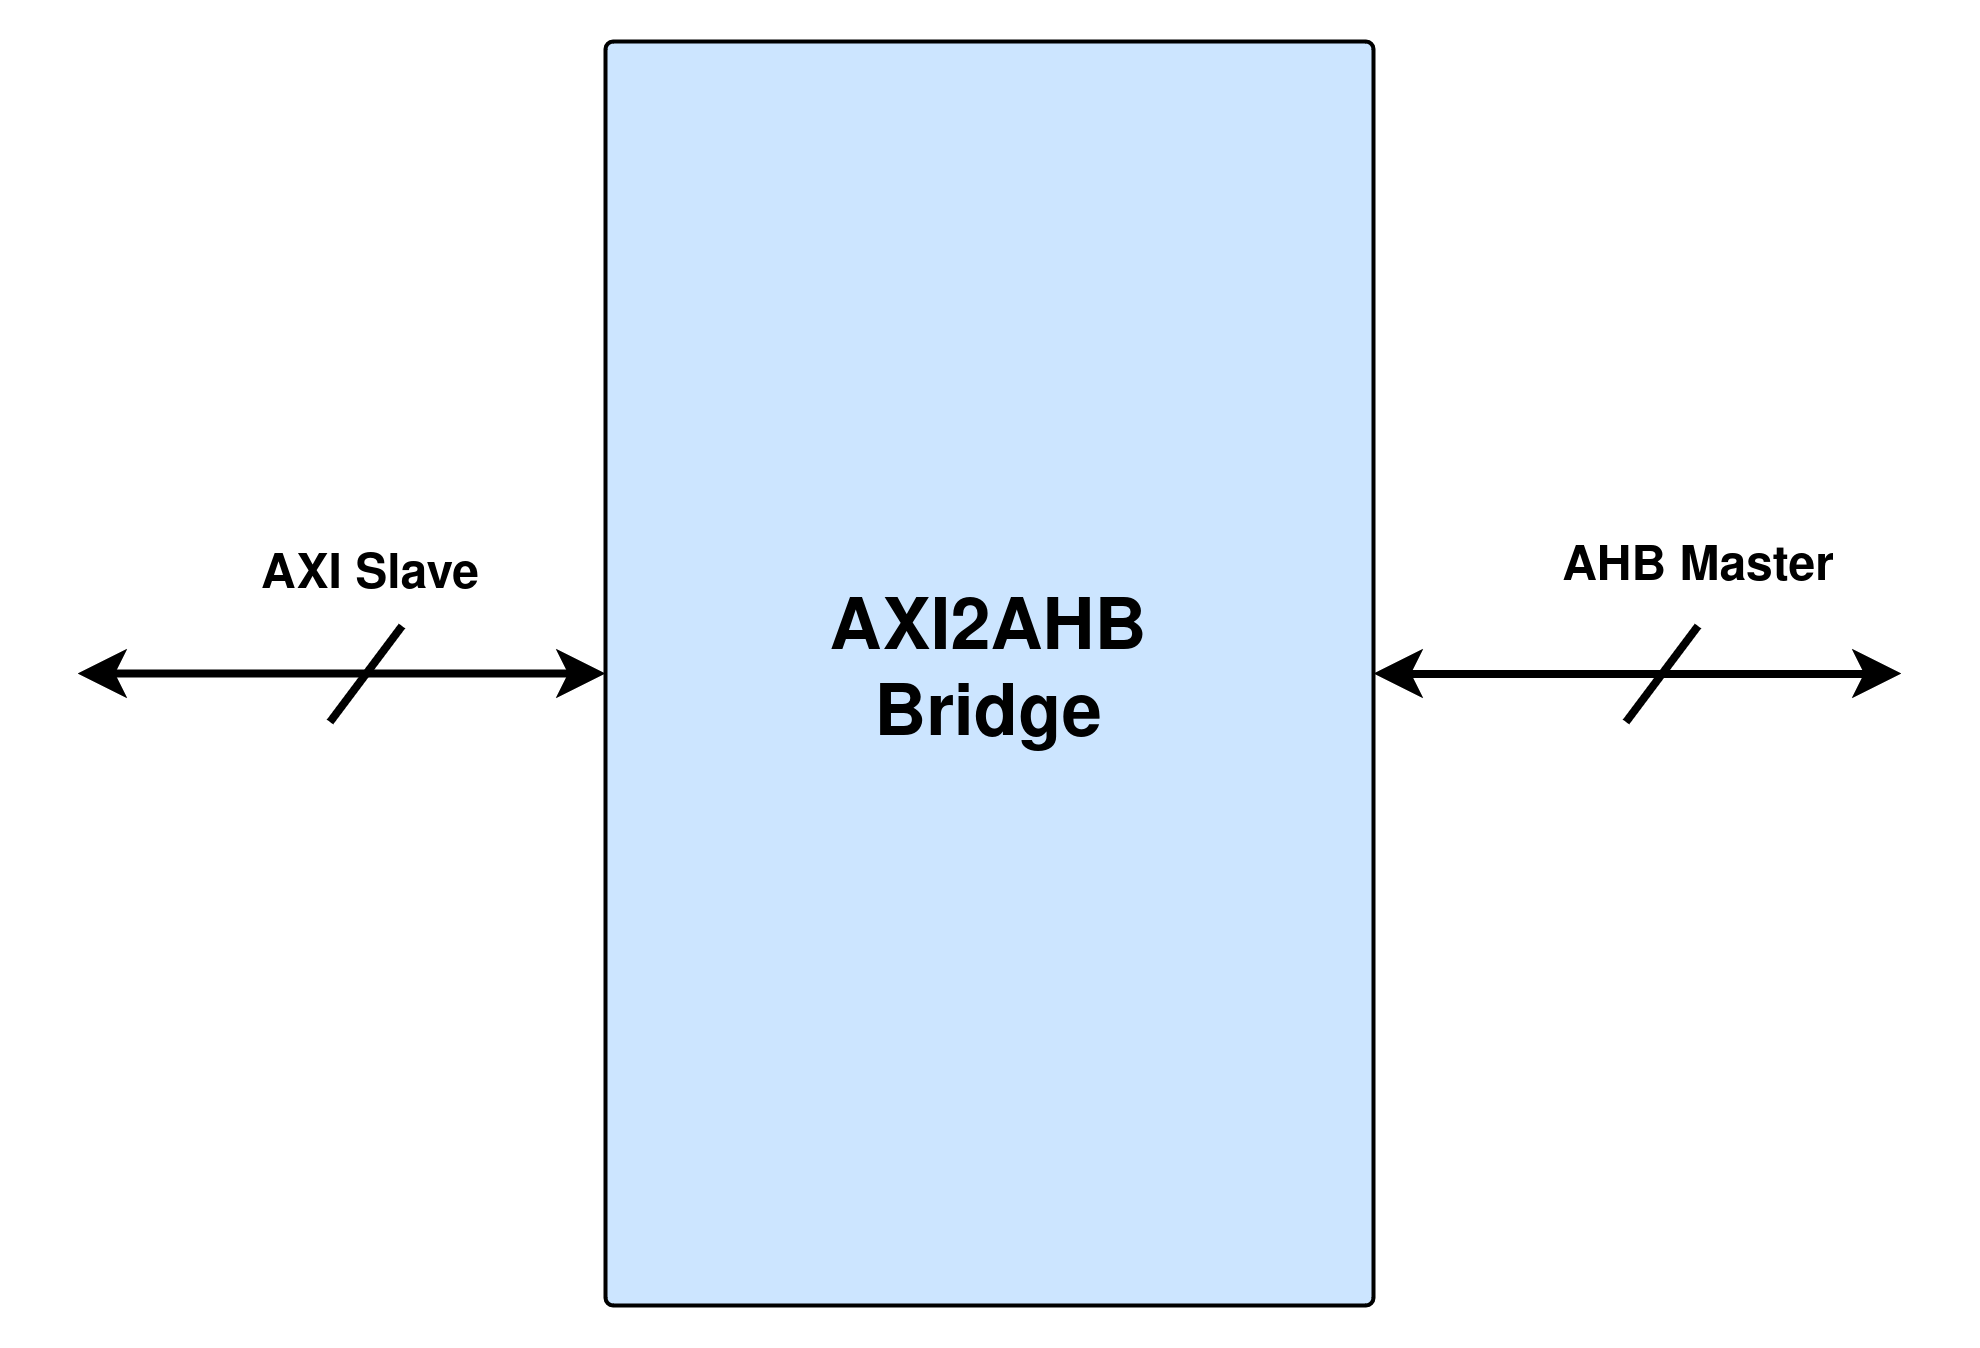

The diagram above was exported from draw.io. Its source (the exported page's mxGraphModel, read from the mxfile embedded in the PNG):
<mxGraphModel dx="1180" dy="749" grid="0" gridSize="10" guides="1" tooltips="1" connect="1" arrows="1" fold="1" page="1" pageScale="1" pageWidth="850" pageHeight="1100" math="0" shadow="0">
  <root>
    <mxCell id="0" />
    <mxCell id="1" parent="0" />
    <mxCell id="NJpPyZguYADiwpBUDos--1" style="edgeStyle=orthogonalEdgeStyle;rounded=0;orthogonalLoop=1;jettySize=auto;html=1;startArrow=classic;startFill=1;strokeWidth=2;" parent="1" source="NJpPyZguYADiwpBUDos--2" edge="1">
      <mxGeometry relative="1" as="geometry">
        <mxPoint x="192" y="313" as="targetPoint" />
      </mxGeometry>
    </mxCell>
    <mxCell id="NJpPyZguYADiwpBUDos--2" value="&lt;b style=&quot;font-size: 18px;&quot;&gt;AXI2AHB&lt;br&gt;Bridge&lt;/b&gt;" style="rounded=1;whiteSpace=wrap;html=1;arcSize=1;strokeColor=#000000;fillColor=#CCE5FF;" parent="1" vertex="1">
      <mxGeometry x="324" y="155" width="192" height="316" as="geometry" />
    </mxCell>
    <mxCell id="NJpPyZguYADiwpBUDos--3" value="" style="endArrow=none;html=1;rounded=0;strokeWidth=2;" parent="1" edge="1">
      <mxGeometry width="50" height="50" relative="1" as="geometry">
        <mxPoint x="255" y="325" as="sourcePoint" />
        <mxPoint x="273" y="301" as="targetPoint" />
      </mxGeometry>
    </mxCell>
    <mxCell id="NJpPyZguYADiwpBUDos--4" style="edgeStyle=orthogonalEdgeStyle;rounded=0;orthogonalLoop=1;jettySize=auto;html=1;startArrow=classic;startFill=1;strokeWidth=2;" parent="1" edge="1">
      <mxGeometry relative="1" as="geometry">
        <mxPoint x="516" y="313" as="targetPoint" />
        <mxPoint x="648" y="313" as="sourcePoint" />
      </mxGeometry>
    </mxCell>
    <mxCell id="NJpPyZguYADiwpBUDos--5" value="" style="endArrow=none;html=1;rounded=0;strokeWidth=2;" parent="1" edge="1">
      <mxGeometry width="50" height="50" relative="1" as="geometry">
        <mxPoint x="579" y="325" as="sourcePoint" />
        <mxPoint x="597" y="301" as="targetPoint" />
      </mxGeometry>
    </mxCell>
    <mxCell id="NJpPyZguYADiwpBUDos--6" value="&lt;b&gt;AXI Slave&lt;/b&gt;" style="text;html=1;align=center;verticalAlign=middle;resizable=0;points=[];autosize=1;strokeColor=none;fillColor=none;" parent="1" vertex="1">
      <mxGeometry x="229" y="276" width="72" height="26" as="geometry" />
    </mxCell>
    <mxCell id="NJpPyZguYADiwpBUDos--7" value="&lt;b&gt;AHB Master&lt;/b&gt;" style="text;html=1;align=center;verticalAlign=middle;resizable=0;points=[];autosize=1;strokeColor=none;fillColor=none;" parent="1" vertex="1">
      <mxGeometry x="554" y="274" width="86" height="26" as="geometry" />
    </mxCell>
  </root>
</mxGraphModel>